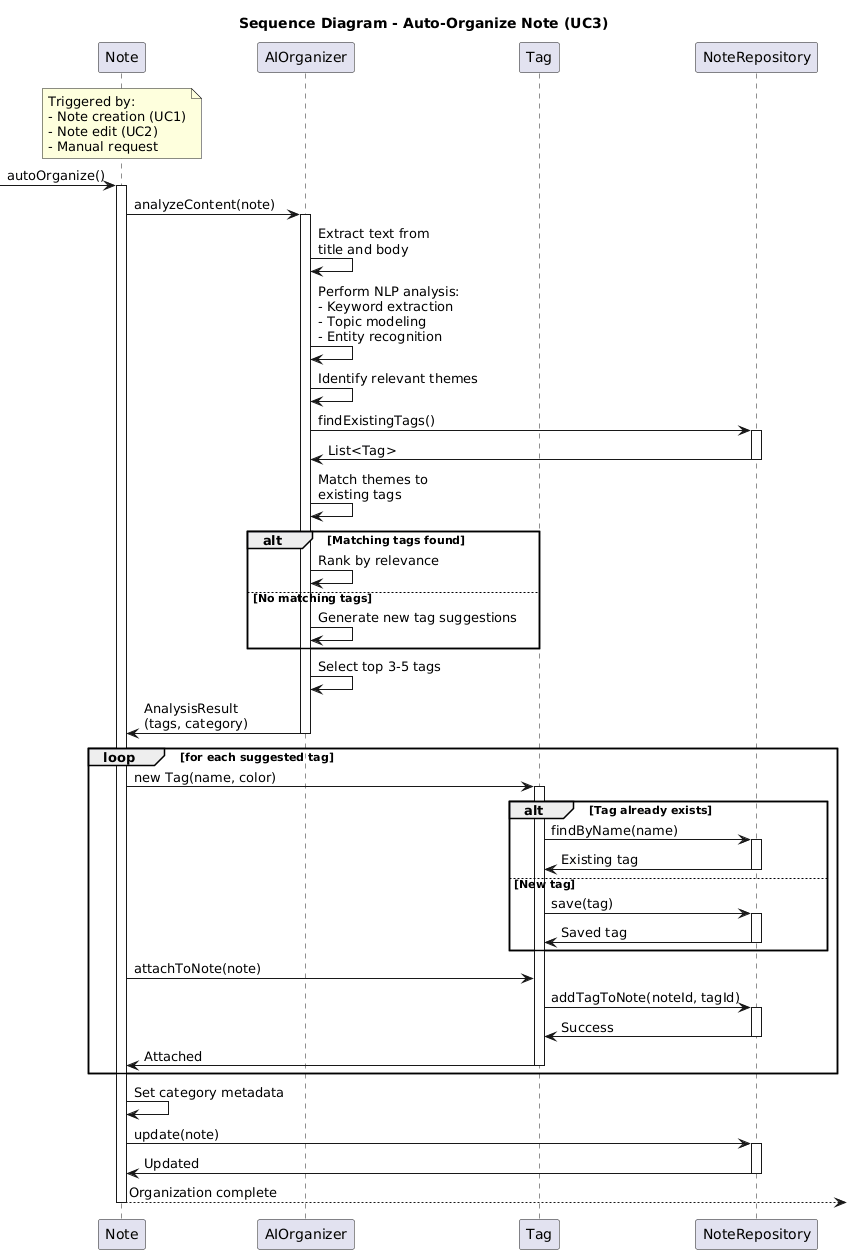

The diagram above was rendered by PlantUML. Its source (embedded in the PNG):
@startuml
title Sequence Diagram - Auto-Organize Note (UC3)

participant Note
participant AIOrganizer
participant Tag
participant NoteRepository

note over Note
  Triggered by:
  - Note creation (UC1)
  - Note edit (UC2)
  - Manual request
end note

-> Note: autoOrganize()
activate Note

Note -> AIOrganizer: analyzeContent(note)
activate AIOrganizer

AIOrganizer -> AIOrganizer: Extract text from\ntitle and body

AIOrganizer -> AIOrganizer: Perform NLP analysis:\n- Keyword extraction\n- Topic modeling\n- Entity recognition

AIOrganizer -> AIOrganizer: Identify relevant themes

AIOrganizer -> NoteRepository: findExistingTags()
activate NoteRepository
NoteRepository -> AIOrganizer: List<Tag>
deactivate NoteRepository

AIOrganizer -> AIOrganizer: Match themes to\nexisting tags

alt Matching tags found
  AIOrganizer -> AIOrganizer: Rank by relevance
else No matching tags
  AIOrganizer -> AIOrganizer: Generate new tag suggestions
end

AIOrganizer -> AIOrganizer: Select top 3-5 tags

AIOrganizer -> Note: AnalysisResult\n(tags, category)
deactivate AIOrganizer

loop for each suggested tag
  Note -> Tag: new Tag(name, color)
  activate Tag

  alt Tag already exists
    Tag -> NoteRepository: findByName(name)
    activate NoteRepository
    NoteRepository -> Tag: Existing tag
    deactivate NoteRepository
  else New tag
    Tag -> NoteRepository: save(tag)
    activate NoteRepository
    NoteRepository -> Tag: Saved tag
    deactivate NoteRepository
  end

  Note -> Tag: attachToNote(note)
  Tag -> NoteRepository: addTagToNote(noteId, tagId)
  activate NoteRepository
  NoteRepository -> Tag: Success
  deactivate NoteRepository

  Tag -> Note: Attached
  deactivate Tag
end

Note -> Note: Set category metadata

Note -> NoteRepository: update(note)
activate NoteRepository
NoteRepository -> Note: Updated
deactivate NoteRepository

Note --> : Organization complete
deactivate Note
@enduml